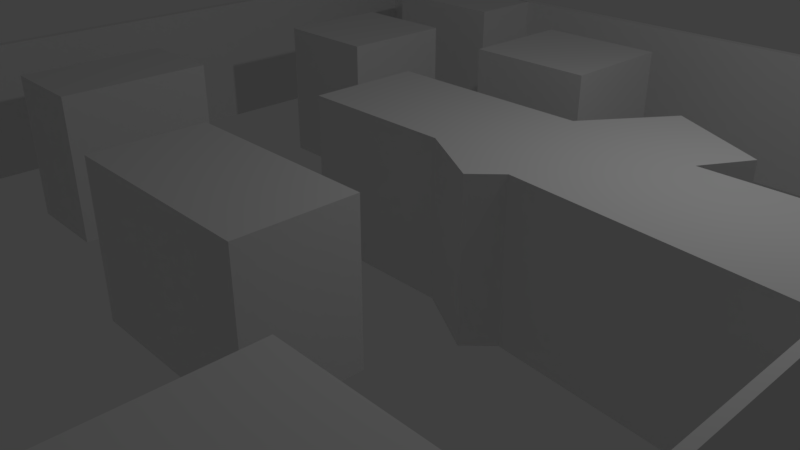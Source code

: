 # Source: simple_world.blend  (saved by Blender 2.79.0; exported with 4.5.12 LTS)
import bpy
from mathutils import Matrix  # noqa: F401  (used for matrix-valued properties, if any)

bpy.ops.wm.read_factory_settings(use_empty=True)
scene = bpy.context.scene
scene.name = 'Scene'

# ---- collections
col_collection_1 = bpy.data.collections.new('Collection 1'); scene.collection.children.link(col_collection_1)

# ---- world
world_world = bpy.data.worlds.new('World'); scene.world = world_world
world_world.color = (0.05088, 0.05088, 0.05088)
world_world.use_sun_shadow = False
world_world.sun_shadow_jitter_overblur = 0.0
world_world.cycles.sampling_method = 'MANUAL'

# ---- cameras
cam_camera = bpy.data.cameras.new('Camera')
cam_camera.clip_end = 100.0
cam_camera.lens = 35.0
cam_camera.sensor_width = 32.0
cam_camera.sensor_height = 18.0
cam_camera.ortho_scale = 7.314
cam_camera.dof.focus_distance = 0.0
cam_camera.dof.aperture_fstop = 128.0

# ---- lights
light_lamp = bpy.data.lights.new('Lamp', 'POINT')
light_lamp.transmission_factor = 0.0
light_lamp.cutoff_distance = 30.0
light_lamp.energy = 100.0
light_lamp.shadow_buffer_clip_start = 1.001
light_lamp.shadow_soft_size = 0.1
light_lamp.shadow_maximum_resolution = 0.006
light_lamp.use_absolute_resolution = True

# ---- meshes
me_plane = bpy.data.meshes.new('Plane')
me_plane.from_pydata([(-1.0, -5.81, -0.02), (-0.8754, -5.698, 0.0), (-1.0, 5.906, -0.02), (-0.8754, 5.786, 0.0), (10.64, -5.81, -0.02), (10.54, -5.698, 0.0), (10.64, 5.911, -0.02), (10.54, 5.785, 0.0), (-1.0, 5.906, 2.0), (-1.0, -5.81, 2.0), (-0.8754, -5.698, 2.0), (-0.8754, 5.786, 2.0), (10.64, -5.81, 2.0), (10.54, -5.698, 2.0), (10.64, 5.911, 2.0), (10.54, 5.785, 2.0), (0.8209, -2.499, 0.0), (2.042, -2.499, 0.0), (0.8209, -0.4994, 0.0), (2.042, -0.4994, 0.0), (4.028, -3.145, 0.0), (6.661, -3.145, 0.0), (4.028, -1.704, 0.0), (6.661, -1.704, 0.0), (8.035, -5.687, 0.0), (10.54, -5.687, 0.0), (8.035, -3.687, 0.0), (10.54, -3.687, 0.0), (4.055, 2.828, 0.0), (5.851, 2.828, 0.0), (4.055, 4.498, 0.0), (5.851, 4.498, 0.0), (1.243, 1.635, 0.0), (2.753, 1.635, 0.0), (1.243, 3.267, 0.0), (2.753, 3.267, 0.0), (0.5368, 4.639, 0.0), (2.537, 4.639, 0.0), (0.5368, 5.796, 0.0), (2.537, 5.796, 0.0), (4.147, -0.1905, 0.0), (6.147, -0.1905, 0.0), (4.147, 1.324, 0.0), (0.8209, -2.499, 2.0), (6.833, 1.324, 0.0), (7.574, 2.376, 0.0), (8.81, 1.735, 0.0), (8.462, 1.141, 0.0), (10.53, 1.141, 0.0), (10.53, -0.6573, 0.0), (7.332, -0.3737, 0.0), (7.021, -0.6848, 0.0), (2.042, -2.499, 2.0), (0.8209, -0.4994, 2.0), (2.042, -0.4994, 2.0), (4.028, -3.145, 2.0), (6.661, -3.145, 2.0), (4.028, -1.704, 2.0), (6.661, -1.704, 2.0), (8.035, -5.687, 2.0), (10.54, -5.687, 2.0), (8.035, -3.687, 2.0), (10.54, -3.687, 2.0), (4.055, 2.828, 2.0), (5.851, 2.828, 2.0), (4.055, 4.498, 2.0), (5.851, 4.498, 2.0), (1.243, 1.635, 2.0), (2.753, 1.635, 2.0), (1.243, 3.267, 2.0), (2.753, 3.267, 2.0), (0.5368, 4.639, 2.0), (2.537, 4.639, 2.0), (0.5368, 5.796, 2.0), (2.537, 5.796, 2.0), (4.147, -0.1905, 2.0), (6.147, -0.1905, 2.0), (4.147, 1.324, 2.0), (6.833, 1.324, 2.0), (7.574, 2.376, 2.0), (8.81, 1.735, 2.0), (8.462, 1.141, 2.0), (10.53, 1.141, 2.0), (10.53, -0.6573, 2.0), (7.332, -0.3737, 2.0), (7.021, -0.6848, 2.0)], [], [(0, 3, 1), (1, 4, 0), (7, 4, 5), (3, 6, 7), (9, 11, 8), (10, 12, 13), (12, 15, 13), (11, 14, 8), (1, 13, 5), (3, 10, 1), (7, 11, 3), (0, 8, 2), (5, 15, 7), (4, 9, 0), (2, 14, 6), (6, 12, 4), (18, 17, 16), (22, 21, 20), (26, 25, 24), (30, 29, 28), (34, 33, 32), (38, 37, 36), (44, 47, 50), (52, 53, 43), (56, 57, 55), (60, 61, 59), (64, 65, 63), (68, 69, 67), (72, 73, 71), (84, 81, 78), (22, 58, 23), (49, 84, 50), (37, 71, 36), (24, 61, 26), (50, 85, 51), (39, 72, 37), (25, 59, 24), (51, 76, 41), (38, 74, 39), (27, 60, 25), (40, 77, 42), (26, 62, 27), (41, 75, 40), (28, 65, 30), (29, 63, 28), (16, 53, 18), (31, 64, 29), (17, 43, 16), (42, 78, 44), (30, 66, 31), (19, 52, 17), (44, 79, 45), (32, 69, 34), (18, 54, 19), (45, 80, 46), (33, 67, 32), (20, 57, 22), (46, 81, 47), (35, 68, 33), (21, 55, 20), (47, 82, 48), (34, 70, 35), (23, 56, 21), (48, 83, 49), (36, 73, 38), (0, 2, 3), (1, 5, 4), (7, 6, 4), (3, 2, 6), (9, 10, 11), (10, 9, 12), (12, 14, 15), (11, 15, 14), (1, 10, 13), (3, 11, 10), (7, 15, 11), (0, 9, 8), (5, 13, 15), (4, 12, 9), (2, 8, 14), (6, 14, 12), (18, 19, 17), (22, 23, 21), (26, 27, 25), (30, 31, 29), (34, 35, 33), (38, 39, 37), (41, 40, 42), (44, 45, 47), (45, 46, 47), (41, 42, 44), (50, 51, 41), (48, 49, 47), (49, 50, 47), (50, 41, 44), (52, 54, 53), (56, 58, 57), (60, 62, 61), (64, 66, 65), (68, 70, 69), (72, 74, 73), (77, 75, 76), (76, 85, 84), (84, 83, 81), (83, 82, 81), (81, 80, 79), (77, 76, 78), (76, 84, 78), (81, 79, 78), (22, 57, 58), (49, 83, 84), (37, 72, 71), (24, 59, 61), (50, 84, 85), (39, 74, 72), (25, 60, 59), (51, 85, 76), (38, 73, 74), (27, 62, 60), (40, 75, 77), (26, 61, 62), (41, 76, 75), (28, 63, 65), (29, 64, 63), (16, 43, 53), (31, 66, 64), (17, 52, 43), (42, 77, 78), (30, 65, 66), (19, 54, 52), (44, 78, 79), (32, 67, 69), (18, 53, 54), (45, 79, 80), (33, 68, 67), (20, 55, 57), (46, 80, 81), (35, 70, 68), (21, 56, 55), (47, 81, 82), (34, 69, 70), (23, 58, 56), (48, 82, 83), (36, 71, 73)])
_uv = me_plane.uv_layers.new(name='Plane-mesh-map-0')
_uv.uv.foreach_set('vector', [0.0, 0.0, 1.0, 1.0, 1.0, 0.0, 1.0, 0.0, 0.0, 0.0, 0.0, 0.0, 1.0, 0.0, 0.0, 0.0, 1.0, 0.0, 1.0, 1.0, 0.0, 0.0, 1.0, 0.0, 0.0, 0.0, 1.0, 1.0, 0.0, 1.0, 1.0, 0.0, 0.0, 0.0, 1.0, 0.0, 0.0, 0.0, 1.0, 0.0, 1.0, 0.0, 1.0, 1.0, 0.0, 0.0, 0.0, 1.0, 1.0, 0.0, 1.0, 0.0, 1.0, 0.0, 1.0, 1.0, 1.0, 0.0, 1.0, 0.0, 1.0, 0.0, 1.0, 1.0, 1.0, 1.0, 0.0, 0.0, 0.0, 1.0, 0.0, 1.0, 1.0, 0.0, 1.0, 0.0, 1.0, 0.0, 0.0, 0.0, 0.0, 0.0, 0.0, 0.0, 0.0, 1.0, 0.0, 0.0, 0.0, 0.0, 0.0, 0.0, 0.0, 0.0, 0.0, 0.0, 0.0, 1.0, 1.0, 0.0, 0.0, 0.0, 0.0, 1.0, 1.0, 0.0, 0.0, 0.0, 0.0, 1.0, 1.0, 0.0, 0.0, 0.0, 0.0, 1.0, 1.0, 0.0, 0.0, 0.0, 0.0, 1.0, 1.0, 0.0, 0.0, 0.0, 0.0, 1.0, 1.0, 0.0, 0.0, 0.0, 0.0, 0.0, 0.0, 0.0, 0.0, 0.0, 1.0, 0.0, 0.0, 1.0, 0.0, 0.0, 1.0, 0.0, 0.0, 1.0, 0.0, 0.0, 1.0, 0.0, 0.0, 1.0, 0.0, 0.0, 1.0, 0.0, 0.0, 1.0, 0.0, 0.0, 1.0, 0.0, 0.0, 1.0, 0.0, 0.0, 1.0, 0.0, 0.0, 1.0, 0.0, 0.0, 0.0, 0.0, 0.0, 0.0, 0.0, 0.0, 0.0, 1.0, 1.0, 1.0, 1.0, 1.0, 0.0, 0.0, 0.0, 0.0, 0.0, 0.0, 1.0, 0.0, 0.0, 0.0, 0.0, 0.0, 0.0, 0.0, 0.0, 1.0, 0.0, 1.0, 0.0, 0.0, 0.0, 0.0, 0.0, 0.0, 1.0, 1.0, 1.0, 0.0, 1.0, 0.0, 1.0, 0.0, 0.0, 0.0, 0.0, 0.0, 0.0, 0.0, 0.0, 0.0, 0.0, 0.0, 0.0, 1.0, 1.0, 1.0, 1.0, 1.0, 1.0, 1.0, 1.0, 0.0, 1.0, 0.0, 0.0, 0.0, 0.0, 0.0, 0.0, 0.0, 0.0, 1.0, 1.0, 1.0, 1.0, 1.0, 0.0, 0.0, 0.0, 0.0, 0.0, 0.0, 0.0, 0.0, 0.0, 1.0, 0.0, 1.0, 1.0, 0.0, 0.0, 0.0, 0.0, 0.0, 0.0, 0.0, 0.0, 1.0, 0.0, 1.0, 1.0, 1.0, 1.0, 0.0, 1.0, 0.0, 1.0, 0.0, 0.0, 0.0, 0.0, 0.0, 0.0, 0.0, 0.0, 0.0, 0.0, 0.0, 0.0, 1.0, 1.0, 1.0, 1.0, 1.0, 1.0, 1.0, 1.0, 0.0, 1.0, 0.0, 0.0, 0.0, 0.0, 0.0, 0.0, 0.0, 0.0, 0.0, 0.0, 1.0, 0.0, 1.0, 0.0, 1.0, 1.0, 1.0, 1.0, 1.0, 0.0, 0.0, 0.0, 0.0, 0.0, 0.0, 1.0, 0.0, 0.0, 0.0, 0.0, 0.0, 0.0, 0.0, 0.0, 1.0, 0.0, 1.0, 0.0, 0.0, 0.0, 0.0, 0.0, 0.0, 1.0, 1.0, 1.0, 0.0, 1.0, 0.0, 1.0, 0.0, 0.0, 0.0, 0.0, 0.0, 0.0, 0.0, 0.0, 0.0, 0.0, 0.0, 0.0, 1.0, 1.0, 1.0, 1.0, 1.0, 1.0, 1.0, 1.0, 0.0, 1.0, 0.0, 0.0, 0.0, 0.0, 0.0, 0.0, 0.0, 0.0, 0.0, 0.0, 1.0, 0.0, 1.0, 0.0, 0.0, 0.0, 1.0, 1.0, 1.0, 1.0, 0.0, 1.0, 0.0, 0.0, 0.0, 1.0, 0.0, 0.0, 0.0, 0.0, 0.0, 1.0, 1.0, 0.0, 1.0, 0.0, 0.0, 0.0, 0.0, 1.0, 0.0, 1.0, 1.0, 1.0, 0.0, 0.0, 0.0, 0.0, 0.0, 0.0, 0.0, 0.0, 0.0, 1.0, 0.0, 1.0, 1.0, 1.0, 0.0, 0.0, 0.0, 1.0, 0.0, 1.0, 0.0, 1.0, 0.0, 1.0, 1.0, 1.0, 1.0, 1.0, 0.0, 1.0, 0.0, 1.0, 0.0, 1.0, 1.0, 0.0, 0.0, 0.0, 0.0, 0.0, 1.0, 1.0, 0.0, 1.0, 0.0, 1.0, 0.0, 0.0, 0.0, 0.0, 0.0, 0.0, 0.0, 0.0, 1.0, 0.0, 1.0, 0.0, 0.0, 0.0, 0.0, 0.0, 0.0, 0.0, 0.0, 0.0, 1.0, 1.0, 1.0, 1.0, 0.0, 0.0, 1.0, 1.0, 1.0, 1.0, 0.0, 0.0, 1.0, 1.0, 1.0, 1.0, 0.0, 0.0, 1.0, 1.0, 1.0, 1.0, 0.0, 0.0, 1.0, 1.0, 1.0, 1.0, 0.0, 0.0, 1.0, 1.0, 1.0, 1.0, 0.0, 0.0, 0.0, 0.0, 0.0, 0.0, 0.0, 0.0, 0.0, 0.0, 0.0, 0.0, 0.0, 0.0, 0.0, 0.0, 0.0, 0.0, 0.0, 0.0, 0.0, 0.0, 0.0, 0.0, 0.0, 0.0, 0.0, 0.0, 0.0, 0.0, 0.0, 0.0, 0.0, 0.0, 0.0, 0.0, 0.0, 0.0, 0.0, 0.0, 0.0, 0.0, 0.0, 0.0, 0.0, 0.0, 0.0, 0.0, 0.0, 1.0, 0.0, 1.0, 1.0, 0.0, 1.0, 1.0, 0.0, 1.0, 1.0, 0.0, 1.0, 1.0, 0.0, 1.0, 1.0, 0.0, 1.0, 1.0, 0.0, 1.0, 1.0, 0.0, 1.0, 1.0, 0.0, 1.0, 1.0, 0.0, 1.0, 1.0, 0.0, 1.0, 1.0, 0.0, 1.0, 0.0, 0.0, 0.0, 0.0, 0.0, 0.0, 0.0, 0.0, 0.0, 0.0, 0.0, 0.0, 0.0, 0.0, 0.0, 0.0, 0.0, 0.0, 0.0, 0.0, 0.0, 0.0, 0.0, 0.0, 0.0, 0.0, 0.0, 0.0, 0.0, 0.0, 0.0, 0.0, 0.0, 0.0, 0.0, 0.0, 0.0, 0.0, 0.0, 0.0, 0.0, 0.0, 0.0, 0.0, 0.0, 0.0, 0.0, 0.0, 0.0, 1.0, 0.0, 1.0, 1.0, 1.0, 0.0, 0.0, 0.0, 0.0, 0.0, 0.0, 1.0, 0.0, 1.0, 0.0, 0.0, 0.0, 0.0, 0.0, 0.0, 0.0, 0.0, 1.0, 0.0, 0.0, 0.0, 0.0, 0.0, 0.0, 1.0, 1.0, 1.0, 1.0, 1.0, 0.0, 1.0, 0.0, 1.0, 0.0, 0.0, 0.0, 0.0, 0.0, 0.0, 0.0, 0.0, 0.0, 0.0, 1.0, 0.0, 1.0, 1.0, 1.0, 1.0, 1.0, 1.0, 1.0, 1.0, 0.0, 0.0, 0.0, 0.0, 0.0, 0.0, 0.0, 0.0, 1.0, 0.0, 1.0, 1.0, 1.0, 0.0, 0.0, 0.0, 0.0, 0.0, 0.0, 0.0, 0.0, 0.0, 0.0, 0.0, 1.0, 1.0, 0.0, 1.0, 0.0, 0.0, 0.0, 0.0, 0.0, 0.0, 0.0, 0.0, 1.0, 1.0, 1.0, 1.0, 1.0, 1.0, 0.0, 1.0, 0.0, 1.0, 0.0, 0.0, 0.0, 0.0, 0.0, 0.0, 0.0, 0.0, 0.0, 0.0, 1.0, 0.0, 1.0, 1.0, 1.0, 1.0, 1.0, 1.0, 1.0, 1.0, 0.0, 0.0, 0.0, 0.0, 0.0, 0.0, 0.0, 0.0, 0.0, 0.0, 0.0, 0.0, 1.0, 0.0, 1.0, 0.0, 1.0, 1.0, 1.0, 0.0, 0.0, 0.0, 0.0, 0.0, 0.0, 1.0, 0.0, 1.0, 0.0, 0.0, 0.0, 0.0, 0.0, 0.0, 0.0, 0.0, 1.0, 0.0, 0.0, 0.0, 0.0, 0.0, 0.0, 1.0, 1.0, 1.0, 1.0, 1.0, 0.0, 1.0, 0.0, 1.0, 0.0, 0.0, 0.0, 0.0, 0.0, 0.0, 0.0, 0.0, 0.0, 0.0, 1.0, 0.0, 1.0, 1.0, 1.0, 1.0, 1.0, 1.0, 1.0, 1.0, 0.0, 0.0, 0.0, 0.0, 0.0, 0.0, 0.0, 0.0, 0.0, 0.0, 0.0, 0.0, 1.0])
me_plane.use_remesh_preserve_volume = False
me_plane.use_remesh_preserve_attributes = False
me_plane.use_mirror_vertex_groups = False
me_plane.update()

# ---- objects
ob_simple_world = bpy.data.objects.new('Simple World', me_plane)
ob_lamp = bpy.data.objects.new('Lamp', light_lamp)
ob_camera = bpy.data.objects.new('Camera', cam_camera)

# ---- transforms, parenting, visibility, modifiers, constraints
ob_simple_world.location = (-4.818, 0.0, 0.0)
ob_simple_world.lineart.crease_threshold = 0.0
ob_lamp.location = (4.076, 1.005, 5.904)
ob_lamp.rotation_euler = (0.6503, 0.05522, 1.866)
ob_lamp.lock_rotations_4d = False
ob_lamp.empty_display_type = 'ARROWS'
ob_lamp.color = (0.0, 0.0, 0.0, 0.0)
ob_lamp.lineart.crease_threshold = 0.0
ob_camera.location = (7.481, -6.508, 5.344)
ob_camera.rotation_euler = (1.109, 0.0, 0.8149)
ob_camera.lock_rotations_4d = False
ob_camera.empty_display_type = 'ARROWS'
ob_camera.color = (0.0, 0.0, 0.0, 0.0)
ob_camera.display_type = 'WIRE'
ob_camera.lineart.crease_threshold = 0.0

# ---- collection membership
col_collection_1.objects.link(ob_simple_world)
col_collection_1.objects.link(ob_lamp)
col_collection_1.objects.link(ob_camera)

# ---- scene / render settings (as saved in the file)
scene.camera = ob_camera
scene.frame_start = 1; scene.frame_end = 250; scene.frame_set(1)
scene.render.engine = 'BLENDER_EEVEE_NEXT'
scene.render.resolution_percentage = 50
scene.render.dither_intensity = 0.0
scene.cycles.use_denoising = False
scene.cycles.samples = 128
scene.cycles.sampling_pattern = 'TABULATED_SOBOL'
scene.cycles.use_adaptive_sampling = False
scene.cycles.use_light_tree = False
scene.cycles.blur_glossy = 0.0
scene.cycles.sample_clamp_indirect = 0.0
scene.view_settings.view_transform = 'Standard'
bpy.context.view_layer.update()
